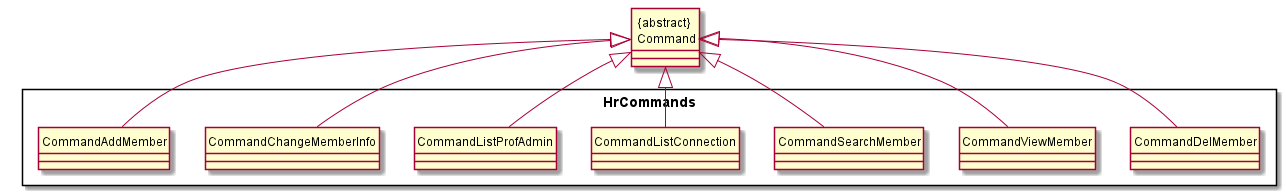

The diagram above was rendered by PlantUML. Its source (embedded in the PNG):
@startuml
hide circle
class "{abstract} \n Command" {
}

Rectangle HrCommands {
"{abstract} \n Command" <|-down- CommandAddMember
"{abstract} \n Command" <|-down CommandDelMember
"{abstract} \n Command" <|-down CommandViewMember
"{abstract} \n Command" <|-down CommandSearchMember
"{abstract} \n Command" <|-down CommandListConnection
"{abstract} \n Command" <|-down CommandListProfAdmin
"{abstract} \n Command" <|-down CommandChangeMemberInfo
@enduml